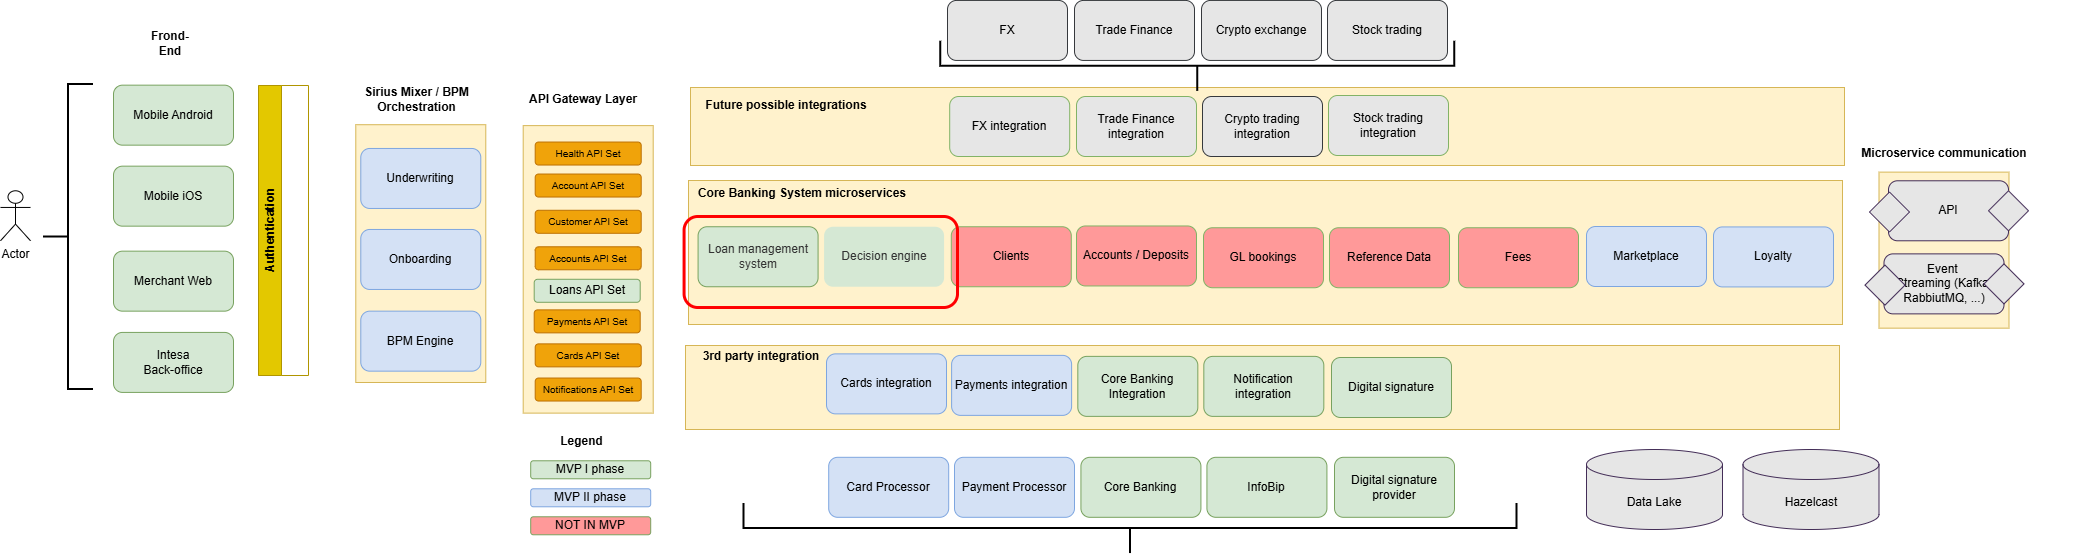

The diagram above was exported from draw.io. Its source (the exported page's mxGraphModel, read from the mxfile embedded in the PNG):
<mxGraphModel dx="2129" dy="994" grid="0" gridSize="10" guides="1" tooltips="1" connect="1" arrows="1" fold="1" page="1" pageScale="1" pageWidth="850" pageHeight="1100" math="0" shadow="0">
  <root>
    <mxCell id="0" />
    <mxCell id="1" parent="0" />
    <mxCell id="fg9IxZ7zRgJWXNVqKMKn-6" parent="1" style="rounded=0;whiteSpace=wrap;html=1;fillColor=#fff2cc;strokeColor=#d6b656;" value="" vertex="1">
      <mxGeometry height="78" width="1154" x="812" y="142" as="geometry" />
    </mxCell>
    <mxCell id="fg9IxZ7zRgJWXNVqKMKn-5" parent="1" style="rounded=0;whiteSpace=wrap;html=1;fillColor=#fff2cc;strokeColor=#d6b656;" value="" vertex="1">
      <mxGeometry height="84" width="1154" x="807" y="400" as="geometry" />
    </mxCell>
    <mxCell id="bfr1YDSJL1GaxNhQvATf-25" parent="1" style="rounded=0;whiteSpace=wrap;html=1;fillColor=#fff2cc;strokeColor=#d6b656;" value="" vertex="1">
      <mxGeometry height="144" width="1154" x="810" y="235" as="geometry" />
    </mxCell>
    <mxCell id="bfr1YDSJL1GaxNhQvATf-4" parent="1" style="rounded=1;whiteSpace=wrap;html=1;fillColor=#D5E8D4;strokeColor=#78A25F;" value="Mobile Android" vertex="1">
      <mxGeometry height="60" width="120" x="235" y="139.66" as="geometry" />
    </mxCell>
    <mxCell id="bfr1YDSJL1GaxNhQvATf-5" parent="1" style="rounded=1;whiteSpace=wrap;html=1;fillColor=#D5E8D4;strokeColor=#78A25F;" value="Mobile iOS" vertex="1">
      <mxGeometry height="60" width="120" x="235" y="220.66000000000003" as="geometry" />
    </mxCell>
    <mxCell id="bfr1YDSJL1GaxNhQvATf-6" parent="1" style="rounded=1;whiteSpace=wrap;html=1;fillColor=#D5E8D4;strokeColor=#78A25F;" value="Merchant Web" vertex="1">
      <mxGeometry height="60" width="120" x="235" y="305.66" as="geometry" />
    </mxCell>
    <mxCell id="bfr1YDSJL1GaxNhQvATf-13" parent="1" style="text;html=1;align=center;verticalAlign=middle;whiteSpace=wrap;rounded=0;fontStyle=1" value="API Gateway Layer" vertex="1">
      <mxGeometry height="30" width="130" x="639.6999999999999" y="139.03" as="geometry" />
    </mxCell>
    <mxCell id="bfr1YDSJL1GaxNhQvATf-14" parent="1" style="rounded=1;whiteSpace=wrap;html=1;fillColor=#D5E8D4;strokeColor=##78A25F;fontColor=#333333;" value="Decision engine" vertex="1">
      <mxGeometry height="60" width="120" x="945.58" y="281.24999999999994" as="geometry" />
    </mxCell>
    <mxCell id="bfr1YDSJL1GaxNhQvATf-16" parent="1" style="rounded=1;whiteSpace=wrap;html=1;fillColor=#D4E1F5;strokeColor=#7EA6E0;" value="Payment Processor" vertex="1">
      <mxGeometry height="60" width="120" x="1076" y="511.80999999999995" as="geometry" />
    </mxCell>
    <mxCell id="bfr1YDSJL1GaxNhQvATf-18" parent="1" style="rounded=1;whiteSpace=wrap;html=1;fillColor=#D4E1F5;strokeColor=#7EA6E0;" value="Card Processor" vertex="1">
      <mxGeometry height="60" width="120" x="950.2" y="511.80999999999995" as="geometry" />
    </mxCell>
    <mxCell id="bfr1YDSJL1GaxNhQvATf-20" parent="1" style="rounded=0;whiteSpace=wrap;html=1;fillColor=#fff2cc;strokeColor=#d6b656;" value="" vertex="1">
      <mxGeometry height="257.79" width="130" x="477.28" y="179.21" as="geometry" />
    </mxCell>
    <mxCell id="bfr1YDSJL1GaxNhQvATf-21" parent="1" style="rounded=1;whiteSpace=wrap;html=1;fillColor=#D4E1F5;strokeColor=#7EA6E0;" value="Underwriting" vertex="1">
      <mxGeometry height="60" width="120" x="482.28" y="202.95999999999995" as="geometry" />
    </mxCell>
    <mxCell id="bfr1YDSJL1GaxNhQvATf-22" parent="1" style="rounded=1;whiteSpace=wrap;html=1;fillColor=#D4E1F5;strokeColor=#7EA6E0;" value="Onboarding" vertex="1">
      <mxGeometry height="60" width="120" x="482.28" y="283.9599999999999" as="geometry" />
    </mxCell>
    <mxCell id="bfr1YDSJL1GaxNhQvATf-26" parent="1" style="text;html=1;align=center;verticalAlign=middle;whiteSpace=wrap;rounded=0;fontStyle=1" value="Core Banking System microservices" vertex="1">
      <mxGeometry height="30" width="310" x="769" y="232.95999999999998" as="geometry" />
    </mxCell>
    <mxCell id="bfr1YDSJL1GaxNhQvATf-34" parent="1" style="strokeWidth=2;html=1;shape=mxgraph.flowchart.annotation_2;align=left;labelPosition=right;pointerEvents=1;rotation=-90;" value="" vertex="1">
      <mxGeometry height="773.03" width="50" x="1227" y="196.53" as="geometry" />
    </mxCell>
    <mxCell id="bfr1YDSJL1GaxNhQvATf-47" parent="1" style="text;html=1;align=center;verticalAlign=middle;whiteSpace=wrap;rounded=0;fontStyle=1" value="Frond-End" vertex="1">
      <mxGeometry height="30" width="60" x="262" y="82.70999999999997" as="geometry" />
    </mxCell>
    <mxCell id="Xjw36GQjsvBzCvv80Xe8-25" parent="1" style="swimlane;horizontal=0;whiteSpace=wrap;html=1;fillColor=#e3c800;strokeColor=#B09500;fontColor=#000000;" value="Authentication" vertex="1">
      <mxGeometry height="290" width="50" x="380" y="140" as="geometry" />
    </mxCell>
    <mxCell id="Xjw36GQjsvBzCvv80Xe8-30" parent="1" style="rounded=1;whiteSpace=wrap;html=1;fillColor=#E6E6E6;strokeColor=#82b366;" value="FX integration" vertex="1">
      <mxGeometry height="60" width="120" x="1071.2" y="151" as="geometry" />
    </mxCell>
    <mxCell id="Xjw36GQjsvBzCvv80Xe8-32" parent="1" style="rounded=1;whiteSpace=wrap;html=1;fillColor=#D5E8D4;strokeColor=#78A25F;" value="Core Banking" vertex="1">
      <mxGeometry height="60" width="120" x="1202.42" y="511.80999999999995" as="geometry" />
    </mxCell>
    <mxCell id="Xjw36GQjsvBzCvv80Xe8-42" parent="1" style="strokeWidth=2;html=1;shape=mxgraph.flowchart.annotation_2;align=left;labelPosition=right;pointerEvents=1;rotation=0;" value="" vertex="1">
      <mxGeometry height="304.97" width="50" x="165" y="139.03" as="geometry" />
    </mxCell>
    <mxCell id="Xjw36GQjsvBzCvv80Xe8-45" edge="1" parent="1" style="edgeStyle=orthogonalEdgeStyle;rounded=0;orthogonalLoop=1;jettySize=auto;html=1;exitX=0.5;exitY=1;exitDx=0;exitDy=0;fillColor=#ffff88;strokeColor=#36393d;">
      <mxGeometry relative="1" as="geometry">
        <mxPoint x="892" y="542.53" as="sourcePoint" />
        <mxPoint x="892" y="542.53" as="targetPoint" />
      </mxGeometry>
    </mxCell>
    <mxCell id="dPF0hmutf-xYaTIZWIeD-1" parent="1" style="rounded=0;whiteSpace=wrap;html=1;fillColor=#fff2cc;strokeColor=#d6b656;" value="" vertex="1">
      <mxGeometry height="156.04" width="130" x="2000.5000000000002" y="226.62" as="geometry" />
    </mxCell>
    <mxCell id="dPF0hmutf-xYaTIZWIeD-3" parent="1" style="rounded=1;whiteSpace=wrap;html=1;fillColor=#E6E6E6;strokeColor=#432D57;fontColor=#ffffff;" value="&lt;font style=&quot;color: rgb(0, 0, 0);&quot;&gt;Event&amp;nbsp;&lt;/font&gt;&lt;div&gt;&lt;font style=&quot;color: rgb(0, 0, 0);&quot;&gt;Streaming (Kafka, RabbiutMQ, ...)&lt;/font&gt;&lt;/div&gt;" vertex="1">
      <mxGeometry height="60" width="120" x="2005.5000000000002" y="308.36999999999995" as="geometry" />
    </mxCell>
    <mxCell id="dPF0hmutf-xYaTIZWIeD-6" parent="1" style="rhombus;whiteSpace=wrap;html=1;fillColor=#E6E6E6;fontColor=#ffffff;strokeColor=#432D57;" value="" vertex="1">
      <mxGeometry height="40" width="40" x="1986.5000000000002" y="319.61999999999995" as="geometry" />
    </mxCell>
    <mxCell id="dPF0hmutf-xYaTIZWIeD-9" parent="1" style="rhombus;whiteSpace=wrap;html=1;fillColor=#E6E6E6;fontColor=#ffffff;strokeColor=#432D57;" value="" vertex="1">
      <mxGeometry height="40" width="40" x="2105.5000000000005" y="318.36999999999995" as="geometry" />
    </mxCell>
    <mxCell id="dPF0hmutf-xYaTIZWIeD-12" parent="1" style="rounded=1;whiteSpace=wrap;html=1;fillColor=#E6E6E6;strokeColor=#82b366;" value="Trade Finance integration" vertex="1">
      <mxGeometry height="60" width="120" x="1198" y="151" as="geometry" />
    </mxCell>
    <mxCell id="dPF0hmutf-xYaTIZWIeD-13" parent="1" style="rounded=1;whiteSpace=wrap;html=1;fillColor=#E6E6E6;strokeColor=#36393d;" value="Crypto trading integration" vertex="1">
      <mxGeometry height="60" width="120" x="1324" y="151" as="geometry" />
    </mxCell>
    <mxCell id="dPF0hmutf-xYaTIZWIeD-22" parent="1" style="rounded=1;whiteSpace=wrap;html=1;fillColor=#FF9999;strokeColor=#82b366;" value="Clients" vertex="1">
      <mxGeometry height="60" width="120" x="1072.79" y="281.25" as="geometry" />
    </mxCell>
    <mxCell id="dPF0hmutf-xYaTIZWIeD-23" parent="1" style="rounded=1;whiteSpace=wrap;html=1;fillColor=#FF9999;strokeColor=#82b366;" value="Accounts / Deposits" vertex="1">
      <mxGeometry height="60" width="120" x="1198" y="280.46000000000004" as="geometry" />
    </mxCell>
    <mxCell id="dPF0hmutf-xYaTIZWIeD-24" parent="1" style="rounded=1;whiteSpace=wrap;html=1;fillColor=#D5E8D4;strokeColor=#78A25F;" value="Digital signature" vertex="1">
      <mxGeometry height="60" width="120" x="1453" y="411.99999999999994" as="geometry" />
    </mxCell>
    <mxCell id="dPF0hmutf-xYaTIZWIeD-25" parent="1" style="rounded=1;whiteSpace=wrap;html=1;fillColor=#FF9999;strokeColor=#82b366;" value="Reference Data" vertex="1">
      <mxGeometry height="60" width="120" x="1451" y="282.25" as="geometry" />
    </mxCell>
    <mxCell id="dPF0hmutf-xYaTIZWIeD-26" parent="1" style="rounded=1;whiteSpace=wrap;html=1;fillColor=#D4E1F5;strokeColor=#7EA6E0;" value="Loyalty" vertex="1">
      <mxGeometry height="60" width="120" x="1835" y="281.42" as="geometry" />
    </mxCell>
    <mxCell id="dPF0hmutf-xYaTIZWIeD-27" parent="1" style="rounded=1;whiteSpace=wrap;html=1;fillColor=#D5E8D4;strokeColor=#78A25F;fontColor=#333333;" value="Loan management system" vertex="1">
      <mxGeometry height="60" width="120" x="819.58" y="281.25" as="geometry" />
    </mxCell>
    <mxCell id="dPF0hmutf-xYaTIZWIeD-29" parent="1" style="rounded=1;whiteSpace=wrap;html=1;fillColor=#D4E1F5;strokeColor=#7EA6E0;" value="Payments integration" vertex="1">
      <mxGeometry height="60" width="120" x="1073.11" y="409.86999999999995" as="geometry" />
    </mxCell>
    <mxCell id="dPF0hmutf-xYaTIZWIeD-30" parent="1" style="rounded=1;whiteSpace=wrap;html=1;fillColor=#D5E8D4;strokeColor=#78A25F;" value="Core Banking Integration" vertex="1">
      <mxGeometry height="60" width="120" x="1199.32" y="410.86999999999995" as="geometry" />
    </mxCell>
    <mxCell id="dPF0hmutf-xYaTIZWIeD-31" parent="1" style="rounded=1;whiteSpace=wrap;html=1;fillColor=#D5E8D4;strokeColor=#78A25F;" value="Notification integration" vertex="1">
      <mxGeometry height="60" width="120" x="1325.32" y="410.86999999999995" as="geometry" />
    </mxCell>
    <mxCell id="dPF0hmutf-xYaTIZWIeD-32" parent="1" style="rounded=1;whiteSpace=wrap;html=1;fillColor=#D5E8D4;strokeColor=#78A25F;" value="InfoBip" vertex="1">
      <mxGeometry height="60" width="120" x="1328.42" y="511.80999999999995" as="geometry" />
    </mxCell>
    <mxCell id="dPF0hmutf-xYaTIZWIeD-33" parent="1" style="text;html=1;align=center;verticalAlign=middle;whiteSpace=wrap;rounded=0;fontStyle=1" value="3rd party integration" vertex="1">
      <mxGeometry height="30" width="310" x="728" y="395.66" as="geometry" />
    </mxCell>
    <mxCell id="dPF0hmutf-xYaTIZWIeD-37" parent="1" style="rounded=1;whiteSpace=wrap;html=1;fillColor=#E6E6E6;strokeColor=#36393d;" value="FX" vertex="1">
      <mxGeometry height="60" width="120" x="1069" y="54.93999999999994" as="geometry" />
    </mxCell>
    <mxCell id="dPF0hmutf-xYaTIZWIeD-38" parent="1" style="strokeWidth=2;html=1;shape=mxgraph.flowchart.annotation_2;align=left;labelPosition=right;pointerEvents=1;rotation=-90;" value="" vertex="1">
      <mxGeometry height="514" width="50" x="1294.25" y="-136.13" as="geometry" />
    </mxCell>
    <mxCell id="dPF0hmutf-xYaTIZWIeD-39" parent="1" style="rounded=1;whiteSpace=wrap;html=1;fillColor=#E6E6E6;strokeColor=#36393d;" value="Trade Finance" vertex="1">
      <mxGeometry height="60" width="120" x="1196" y="54.94" as="geometry" />
    </mxCell>
    <mxCell id="dPF0hmutf-xYaTIZWIeD-40" parent="1" style="rounded=1;whiteSpace=wrap;html=1;fillColor=#E6E6E6;strokeColor=#36393d;" value="Crypto exchange" vertex="1">
      <mxGeometry height="60" width="120" x="1323" y="54.94" as="geometry" />
    </mxCell>
    <mxCell id="dPF0hmutf-xYaTIZWIeD-41" parent="1" style="text;html=1;align=center;verticalAlign=middle;whiteSpace=wrap;rounded=0;fontStyle=1" value="Future possible integrations" vertex="1">
      <mxGeometry height="30" width="310" x="753" y="145.03" as="geometry" />
    </mxCell>
    <mxCell id="dPF0hmutf-xYaTIZWIeD-43" parent="1" style="rounded=1;whiteSpace=wrap;html=1;fillColor=#E6E6E6;strokeColor=#82b366;" value="Stock trading integration" vertex="1">
      <mxGeometry height="60" width="120" x="1450" y="150" as="geometry" />
    </mxCell>
    <mxCell id="dPF0hmutf-xYaTIZWIeD-45" parent="1" style="rounded=1;whiteSpace=wrap;html=1;fillColor=#D4E1F5;strokeColor=#7EA6E0;" value="BPM Engine" vertex="1">
      <mxGeometry height="60" width="120" x="482.28" y="365.65999999999997" as="geometry" />
    </mxCell>
    <mxCell id="dPF0hmutf-xYaTIZWIeD-46" parent="1" style="rounded=1;whiteSpace=wrap;html=1;fillColor=#E6E6E6;strokeColor=#36393d;" value="Stock trading" vertex="1">
      <mxGeometry height="60" width="120" x="1449" y="54.94" as="geometry" />
    </mxCell>
    <mxCell id="G11bKlwBuocF6sHrSYyP-1" parent="1" style="rounded=0;whiteSpace=wrap;html=1;fillColor=#fff2cc;strokeColor=#d6b656;" value="" vertex="1">
      <mxGeometry height="287.5" width="130" x="644.6999999999999" y="180.11999999999992" as="geometry" />
    </mxCell>
    <mxCell id="G11bKlwBuocF6sHrSYyP-2" parent="1" style="rounded=1;whiteSpace=wrap;html=1;fillColor=#f0a30a;fontColor=#000000;strokeColor=#BD7000;container=0;fontSize=10;" value="Account API Set" vertex="1">
      <mxGeometry height="23" width="106" x="656.6999999999999" y="228.53" as="geometry" />
    </mxCell>
    <mxCell id="G11bKlwBuocF6sHrSYyP-3" parent="1" style="rounded=1;whiteSpace=wrap;html=1;fillColor=#f0a30a;fontColor=#000000;strokeColor=#BD7000;container=0;fontSize=10;" value="Customer API Set" vertex="1">
      <mxGeometry height="23" width="106" x="656.6999999999999" y="264.78" as="geometry" />
    </mxCell>
    <mxCell id="G11bKlwBuocF6sHrSYyP-4" parent="1" style="rounded=1;whiteSpace=wrap;html=1;fillColor=#f0a30a;fontColor=#000000;strokeColor=#BD7000;container=0;fontSize=10;" value="Payments API Set" vertex="1">
      <mxGeometry height="23" width="106" x="655.6999999999999" y="364.3699999999999" as="geometry" />
    </mxCell>
    <mxCell id="G11bKlwBuocF6sHrSYyP-5" parent="1" style="rounded=1;whiteSpace=wrap;html=1;fillColor=#D5E8D4;strokeColor=#78A25F;" value="Loans API Set" vertex="1">
      <mxGeometry height="23" width="106" x="655.6999999999999" y="333.78" as="geometry" />
    </mxCell>
    <mxCell id="G11bKlwBuocF6sHrSYyP-6" parent="1" style="rounded=1;whiteSpace=wrap;html=1;fillColor=#f0a30a;fontColor=#000000;strokeColor=#BD7000;container=0;fontSize=10;" value="Accounts API Set" vertex="1">
      <mxGeometry height="23" width="106" x="656.6999999999999" y="301.28" as="geometry" />
    </mxCell>
    <mxCell id="G11bKlwBuocF6sHrSYyP-7" parent="1" style="rounded=1;whiteSpace=wrap;html=1;fillColor=#f0a30a;fontColor=#000000;strokeColor=#BD7000;container=0;fontSize=10;" value="Cards API Set" vertex="1">
      <mxGeometry height="23" width="106" x="656.6999999999999" y="398.3699999999999" as="geometry" />
    </mxCell>
    <mxCell id="G11bKlwBuocF6sHrSYyP-8" parent="1" style="rounded=1;whiteSpace=wrap;html=1;fillColor=#f0a30a;fontColor=#000000;strokeColor=#BD7000;container=0;fontSize=10;" value="Health API Set" vertex="1">
      <mxGeometry height="23" width="106" x="656.6999999999999" y="196.53" as="geometry" />
    </mxCell>
    <mxCell id="G11bKlwBuocF6sHrSYyP-9" parent="1" style="rounded=1;whiteSpace=wrap;html=1;fillColor=#f0a30a;fontColor=#000000;strokeColor=#BD7000;container=0;fontSize=10;" value="Notifications API Set" vertex="1">
      <mxGeometry height="23" width="106" x="656.6999999999999" y="432.53" as="geometry" />
    </mxCell>
    <mxCell id="FdnHpKzynirPae7452gK-1" parent="1" style="rounded=1;whiteSpace=wrap;html=1;fillColor=#D5E8D4;strokeColor=#78A25F;" value="Intesa&lt;div&gt;Back-office&lt;/div&gt;" vertex="1">
      <mxGeometry height="60" width="120" x="235" y="386.90999999999997" as="geometry" />
    </mxCell>
    <mxCell id="FdnHpKzynirPae7452gK-2" parent="1" style="shape=umlActor;verticalLabelPosition=bottom;verticalAlign=top;html=1;outlineConnect=0;" value="Actor" vertex="1">
      <mxGeometry height="50" width="30" x="122" y="245.28" as="geometry" />
    </mxCell>
    <mxCell id="WY9mbCJlgiaX3z8J7_s_-1" parent="1" style="text;html=1;align=center;verticalAlign=middle;whiteSpace=wrap;rounded=0;fontStyle=1" value="&lt;div&gt;Sirius Mixer / BPM Orchestration&lt;/div&gt;" vertex="1">
      <mxGeometry height="30" width="175" x="451" y="139.03" as="geometry" />
    </mxCell>
    <mxCell id="ch6iCXzo_oQU5Vzo6xfv-1" parent="1" style="rounded=1;whiteSpace=wrap;html=1;fillColor=#D4E1F5;strokeColor=#7EA6E0;" value="Marketplace" vertex="1">
      <mxGeometry height="60" width="120" x="1708" y="281" as="geometry" />
    </mxCell>
    <mxCell id="ch6iCXzo_oQU5Vzo6xfv-4" parent="1" style="rounded=1;whiteSpace=wrap;html=1;fillColor=#FF9999;strokeColor=#82b366;" value="GL bookings" vertex="1">
      <mxGeometry height="60" width="120" x="1325" y="282.25" as="geometry" />
    </mxCell>
    <mxCell id="ch6iCXzo_oQU5Vzo6xfv-5" parent="1" style="rounded=1;whiteSpace=wrap;html=1;fillColor=#D4E1F5;strokeColor=#7EA6E0;" value="Cards integration" vertex="1">
      <mxGeometry height="60" width="120" x="948" y="408.36999999999995" as="geometry" />
    </mxCell>
    <mxCell id="czcC-f2PGeAlL6MkXAK9-1" parent="1" style="rounded=1;whiteSpace=wrap;html=1;strokeColor=light-dark(#ff0000, #ededed);strokeWidth=3;fillColor=none;" value="" vertex="1">
      <mxGeometry height="91" width="273.42" x="805.58" y="271" as="geometry" />
    </mxCell>
    <mxCell id="U_4Dbl_cKCDpUlBbKcYy-1" parent="1" style="text;html=1;align=center;verticalAlign=middle;whiteSpace=wrap;rounded=0;fontStyle=1" value="&lt;div&gt;Legend&lt;/div&gt;" vertex="1">
      <mxGeometry height="30" width="175" x="616" y="481.03" as="geometry" />
    </mxCell>
    <mxCell id="U_4Dbl_cKCDpUlBbKcYy-2" parent="1" style="rounded=1;whiteSpace=wrap;html=1;fillColor=#D5E8D4;strokeColor=#78A25F;" value="MVP I phase" vertex="1">
      <mxGeometry height="18" width="120" x="652.1999999999999" y="515.28" as="geometry" />
    </mxCell>
    <mxCell id="U_4Dbl_cKCDpUlBbKcYy-3" parent="1" style="rounded=1;whiteSpace=wrap;html=1;fillColor=#D4E1F5;strokeColor=#7EA6E0;" value="MVP II phase" vertex="1">
      <mxGeometry height="18" width="120" x="652.1999999999999" y="543.28" as="geometry" />
    </mxCell>
    <mxCell id="U_4Dbl_cKCDpUlBbKcYy-4" parent="1" style="rounded=1;whiteSpace=wrap;html=1;fillColor=#FF9999;strokeColor=#78A25F;" value="NOT IN MVP" vertex="1">
      <mxGeometry height="18" width="120" x="652.1999999999999" y="571.28" as="geometry" />
    </mxCell>
    <mxCell id="U_4Dbl_cKCDpUlBbKcYy-7" edge="1" parent="1" source="bfr1YDSJL1GaxNhQvATf-20" style="edgeStyle=orthogonalEdgeStyle;rounded=0;orthogonalLoop=1;jettySize=auto;html=1;exitX=0.5;exitY=1;exitDx=0;exitDy=0;" target="bfr1YDSJL1GaxNhQvATf-20">
      <mxGeometry relative="1" as="geometry" />
    </mxCell>
    <mxCell id="U_4Dbl_cKCDpUlBbKcYy-8" parent="1" style="text;html=1;align=center;verticalAlign=middle;whiteSpace=wrap;rounded=0;fontStyle=1" value="&lt;div&gt;Microservice communication&lt;/div&gt;" vertex="1">
      <mxGeometry height="30" width="310" x="1911" y="193.02999999999997" as="geometry" />
    </mxCell>
    <mxCell id="fg9IxZ7zRgJWXNVqKMKn-3" parent="1" style="rounded=1;whiteSpace=wrap;html=1;fillColor=#FF9999;strokeColor=#82b366;" value="Fees" vertex="1">
      <mxGeometry height="60" width="120" x="1580" y="282.25" as="geometry" />
    </mxCell>
    <mxCell id="fg9IxZ7zRgJWXNVqKMKn-8" parent="1" style="rounded=1;whiteSpace=wrap;html=1;fillColor=#D5E8D4;strokeColor=#78A25F;" value="Digital signature provider" vertex="1">
      <mxGeometry height="60" width="120" x="1456" y="511.81" as="geometry" />
    </mxCell>
    <mxCell id="fg9IxZ7zRgJWXNVqKMKn-9" parent="1" style="shape=cylinder3;whiteSpace=wrap;html=1;boundedLbl=1;backgroundOutline=1;size=15;rounded=1;lign=center;verticalAlign=middle;fontFamily=Helvetica;fontSize=12;fillColor=#E6E6E6;strokeColor=#432D57;fontColor=#000000;" value="&lt;font&gt;Data Lake&lt;/font&gt;" vertex="1">
      <mxGeometry height="80" width="136" x="1708" y="504" as="geometry" />
    </mxCell>
    <mxCell id="fg9IxZ7zRgJWXNVqKMKn-11" parent="1" style="rounded=1;whiteSpace=wrap;html=1;fillColor=#E6E6E6;strokeColor=#432D57;fontColor=#ffffff;" value="&lt;font color=&quot;#000000&quot;&gt;API&lt;/font&gt;" vertex="1">
      <mxGeometry height="60" width="120" x="2010" y="235.28" as="geometry" />
    </mxCell>
    <mxCell id="fg9IxZ7zRgJWXNVqKMKn-12" parent="1" style="rhombus;whiteSpace=wrap;html=1;fillColor=#E6E6E6;fontColor=#ffffff;strokeColor=#432D57;" value="" vertex="1">
      <mxGeometry height="40" width="40" x="1991" y="246.53" as="geometry" />
    </mxCell>
    <mxCell id="fg9IxZ7zRgJWXNVqKMKn-13" parent="1" style="rhombus;whiteSpace=wrap;html=1;fillColor=#E6E6E6;fontColor=#ffffff;strokeColor=#432D57;" value="" vertex="1">
      <mxGeometry height="40" width="40" x="2110" y="245.28" as="geometry" />
    </mxCell>
    <mxCell id="fg9IxZ7zRgJWXNVqKMKn-15" parent="1" style="shape=cylinder3;whiteSpace=wrap;html=1;boundedLbl=1;backgroundOutline=1;size=15;rounded=1;lign=center;verticalAlign=middle;fontFamily=Helvetica;fontSize=12;fillColor=#E6E6E6;strokeColor=#432D57;fontColor=#000000;" value="&lt;font&gt;Hazelcast&lt;/font&gt;" vertex="1">
      <mxGeometry height="80" width="136" x="1864.5" y="504" as="geometry" />
    </mxCell>
  </root>
</mxGraphModel>